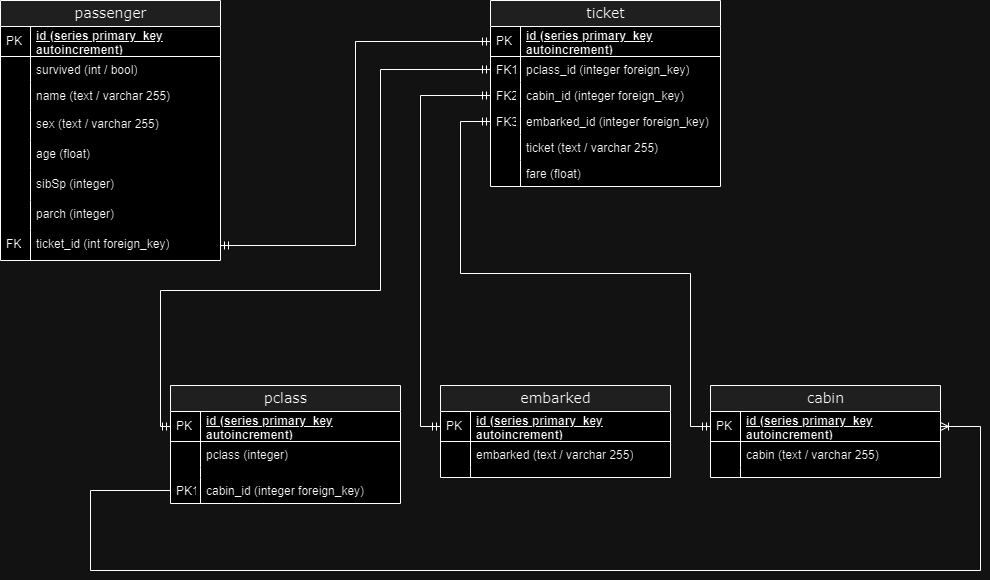

The diagram above was exported from draw.io. Its source (the exported page's mxGraphModel, read from the mxfile embedded in the PNG):
<mxGraphModel dx="1091" dy="621" grid="1" gridSize="10" guides="1" tooltips="1" connect="1" arrows="1" fold="1" page="1" pageScale="1" pageWidth="1100" pageHeight="850" background="none" math="0" shadow="0">
  <root>
    <mxCell id="0" />
    <mxCell id="1" parent="0" />
    <mxCell id="5RC0ifcNf_m5k35JjkFg-1" value="ticket" style="swimlane;html=1;fontStyle=0;childLayout=stackLayout;horizontal=1;startSize=26;fillColor=#e0e0e0;horizontalStack=0;resizeParent=1;resizeLast=0;collapsible=1;marginBottom=0;swimlaneFillColor=#ffffff;align=center;rounded=0;shadow=0;comic=0;labelBackgroundColor=none;strokeWidth=1;fontFamily=Verdana;fontSize=14" vertex="1" parent="1">
      <mxGeometry x="570" y="140" width="230" height="186" as="geometry" />
    </mxCell>
    <mxCell id="5RC0ifcNf_m5k35JjkFg-2" value="id (series primary_key autoincrement)" style="shape=partialRectangle;top=0;left=0;right=0;bottom=1;html=1;align=left;verticalAlign=middle;fillColor=none;spacingLeft=34;spacingRight=4;whiteSpace=wrap;overflow=hidden;rotatable=0;points=[[0,0.5],[1,0.5]];portConstraint=eastwest;dropTarget=0;fontStyle=5;" vertex="1" parent="5RC0ifcNf_m5k35JjkFg-1">
      <mxGeometry y="26" width="230" height="30" as="geometry" />
    </mxCell>
    <mxCell id="5RC0ifcNf_m5k35JjkFg-3" value="PK" style="shape=partialRectangle;top=0;left=0;bottom=0;html=1;fillColor=none;align=left;verticalAlign=middle;spacingLeft=4;spacingRight=4;whiteSpace=wrap;overflow=hidden;rotatable=0;points=[];portConstraint=eastwest;part=1;" vertex="1" connectable="0" parent="5RC0ifcNf_m5k35JjkFg-2">
      <mxGeometry width="30" height="30" as="geometry" />
    </mxCell>
    <mxCell id="5RC0ifcNf_m5k35JjkFg-4" value="pclass_id (integer foreign_key)" style="shape=partialRectangle;top=0;left=0;right=0;bottom=0;html=1;align=left;verticalAlign=top;fillColor=none;spacingLeft=34;spacingRight=4;whiteSpace=wrap;overflow=hidden;rotatable=0;points=[[0,0.5],[1,0.5]];portConstraint=eastwest;dropTarget=0;" vertex="1" parent="5RC0ifcNf_m5k35JjkFg-1">
      <mxGeometry y="56" width="230" height="26" as="geometry" />
    </mxCell>
    <mxCell id="5RC0ifcNf_m5k35JjkFg-5" value="FK1" style="shape=partialRectangle;top=0;left=0;bottom=0;html=1;fillColor=none;align=left;verticalAlign=top;spacingLeft=4;spacingRight=4;whiteSpace=wrap;overflow=hidden;rotatable=0;points=[];portConstraint=eastwest;part=1;" vertex="1" connectable="0" parent="5RC0ifcNf_m5k35JjkFg-4">
      <mxGeometry width="30" height="26" as="geometry" />
    </mxCell>
    <mxCell id="5RC0ifcNf_m5k35JjkFg-6" value="cabin_id (integer foreign_key)" style="shape=partialRectangle;top=0;left=0;right=0;bottom=0;html=1;align=left;verticalAlign=top;fillColor=none;spacingLeft=34;spacingRight=4;whiteSpace=wrap;overflow=hidden;rotatable=0;points=[[0,0.5],[1,0.5]];portConstraint=eastwest;dropTarget=0;" vertex="1" parent="5RC0ifcNf_m5k35JjkFg-1">
      <mxGeometry y="82" width="230" height="26" as="geometry" />
    </mxCell>
    <mxCell id="5RC0ifcNf_m5k35JjkFg-7" value="FK2" style="shape=partialRectangle;top=0;left=0;bottom=0;html=1;fillColor=none;align=left;verticalAlign=top;spacingLeft=4;spacingRight=4;whiteSpace=wrap;overflow=hidden;rotatable=0;points=[];portConstraint=eastwest;part=1;" vertex="1" connectable="0" parent="5RC0ifcNf_m5k35JjkFg-6">
      <mxGeometry width="30" height="26" as="geometry" />
    </mxCell>
    <mxCell id="5RC0ifcNf_m5k35JjkFg-8" value="embarked_id (integer foreign_key)" style="shape=partialRectangle;top=0;left=0;right=0;bottom=0;html=1;align=left;verticalAlign=top;fillColor=none;spacingLeft=34;spacingRight=4;whiteSpace=wrap;overflow=hidden;rotatable=0;points=[[0,0.5],[1,0.5]];portConstraint=eastwest;dropTarget=0;" vertex="1" parent="5RC0ifcNf_m5k35JjkFg-1">
      <mxGeometry y="108" width="230" height="26" as="geometry" />
    </mxCell>
    <mxCell id="5RC0ifcNf_m5k35JjkFg-9" value="FK3" style="shape=partialRectangle;top=0;left=0;bottom=0;html=1;fillColor=none;align=left;verticalAlign=top;spacingLeft=4;spacingRight=4;whiteSpace=wrap;overflow=hidden;rotatable=0;points=[];portConstraint=eastwest;part=1;" vertex="1" connectable="0" parent="5RC0ifcNf_m5k35JjkFg-8">
      <mxGeometry width="30" height="26" as="geometry" />
    </mxCell>
    <mxCell id="5RC0ifcNf_m5k35JjkFg-10" value="ticket (text / varchar 255)" style="shape=partialRectangle;top=0;left=0;right=0;bottom=0;html=1;align=left;verticalAlign=top;fillColor=none;spacingLeft=34;spacingRight=4;whiteSpace=wrap;overflow=hidden;rotatable=0;points=[[0,0.5],[1,0.5]];portConstraint=eastwest;dropTarget=0;" vertex="1" parent="5RC0ifcNf_m5k35JjkFg-1">
      <mxGeometry y="134" width="230" height="26" as="geometry" />
    </mxCell>
    <mxCell id="5RC0ifcNf_m5k35JjkFg-11" value="" style="shape=partialRectangle;top=0;left=0;bottom=0;html=1;fillColor=none;align=left;verticalAlign=top;spacingLeft=4;spacingRight=4;whiteSpace=wrap;overflow=hidden;rotatable=0;points=[];portConstraint=eastwest;part=1;" vertex="1" connectable="0" parent="5RC0ifcNf_m5k35JjkFg-10">
      <mxGeometry width="30" height="26" as="geometry" />
    </mxCell>
    <mxCell id="5RC0ifcNf_m5k35JjkFg-12" value="fare (float)" style="shape=partialRectangle;top=0;left=0;right=0;bottom=0;html=1;align=left;verticalAlign=top;fillColor=none;spacingLeft=34;spacingRight=4;whiteSpace=wrap;overflow=hidden;rotatable=0;points=[[0,0.5],[1,0.5]];portConstraint=eastwest;dropTarget=0;" vertex="1" parent="5RC0ifcNf_m5k35JjkFg-1">
      <mxGeometry y="160" width="230" height="26" as="geometry" />
    </mxCell>
    <mxCell id="5RC0ifcNf_m5k35JjkFg-13" value="" style="shape=partialRectangle;top=0;left=0;bottom=0;html=1;fillColor=none;align=left;verticalAlign=top;spacingLeft=4;spacingRight=4;whiteSpace=wrap;overflow=hidden;rotatable=0;points=[];portConstraint=eastwest;part=1;" vertex="1" connectable="0" parent="5RC0ifcNf_m5k35JjkFg-12">
      <mxGeometry width="30" height="26" as="geometry" />
    </mxCell>
    <mxCell id="5RC0ifcNf_m5k35JjkFg-14" value="passenger" style="swimlane;html=1;fontStyle=0;childLayout=stackLayout;horizontal=1;startSize=26;fillColor=#e0e0e0;horizontalStack=0;resizeParent=1;resizeLast=0;collapsible=1;marginBottom=0;swimlaneFillColor=#ffffff;align=center;rounded=0;shadow=0;comic=0;labelBackgroundColor=none;strokeWidth=1;fontFamily=Verdana;fontSize=14" vertex="1" parent="1">
      <mxGeometry x="80" y="140" width="220" height="260" as="geometry" />
    </mxCell>
    <mxCell id="5RC0ifcNf_m5k35JjkFg-15" value="id (series primary_key autoincrement)" style="shape=partialRectangle;top=0;left=0;right=0;bottom=1;html=1;align=left;verticalAlign=middle;fillColor=none;spacingLeft=34;spacingRight=4;whiteSpace=wrap;overflow=hidden;rotatable=0;points=[[0,0.5],[1,0.5]];portConstraint=eastwest;dropTarget=0;fontStyle=5;" vertex="1" parent="5RC0ifcNf_m5k35JjkFg-14">
      <mxGeometry y="26" width="220" height="30" as="geometry" />
    </mxCell>
    <mxCell id="5RC0ifcNf_m5k35JjkFg-16" value="PK" style="shape=partialRectangle;top=0;left=0;bottom=0;html=1;fillColor=none;align=left;verticalAlign=middle;spacingLeft=4;spacingRight=4;whiteSpace=wrap;overflow=hidden;rotatable=0;points=[];portConstraint=eastwest;part=1;" vertex="1" connectable="0" parent="5RC0ifcNf_m5k35JjkFg-15">
      <mxGeometry width="30" height="30" as="geometry" />
    </mxCell>
    <mxCell id="5RC0ifcNf_m5k35JjkFg-17" value="survived&amp;nbsp;(int / bool)" style="shape=partialRectangle;top=0;left=0;right=0;bottom=0;html=1;align=left;verticalAlign=top;fillColor=none;spacingLeft=34;spacingRight=4;whiteSpace=wrap;overflow=hidden;rotatable=0;points=[[0,0.5],[1,0.5]];portConstraint=eastwest;dropTarget=0;" vertex="1" parent="5RC0ifcNf_m5k35JjkFg-14">
      <mxGeometry y="56" width="220" height="26" as="geometry" />
    </mxCell>
    <mxCell id="5RC0ifcNf_m5k35JjkFg-18" value="" style="shape=partialRectangle;top=0;left=0;bottom=0;html=1;fillColor=none;align=left;verticalAlign=top;spacingLeft=4;spacingRight=4;whiteSpace=wrap;overflow=hidden;rotatable=0;points=[];portConstraint=eastwest;part=1;" vertex="1" connectable="0" parent="5RC0ifcNf_m5k35JjkFg-17">
      <mxGeometry width="30" height="26" as="geometry" />
    </mxCell>
    <mxCell id="5RC0ifcNf_m5k35JjkFg-19" value="name (text / varchar 255)" style="shape=partialRectangle;top=0;left=0;right=0;bottom=0;html=1;align=left;verticalAlign=top;fillColor=none;spacingLeft=34;spacingRight=4;whiteSpace=wrap;overflow=hidden;rotatable=0;points=[[0,0.5],[1,0.5]];portConstraint=eastwest;dropTarget=0;" vertex="1" parent="5RC0ifcNf_m5k35JjkFg-14">
      <mxGeometry y="82" width="220" height="28" as="geometry" />
    </mxCell>
    <mxCell id="5RC0ifcNf_m5k35JjkFg-20" value="" style="shape=partialRectangle;top=0;left=0;bottom=0;html=1;fillColor=none;align=left;verticalAlign=top;spacingLeft=4;spacingRight=4;whiteSpace=wrap;overflow=hidden;rotatable=0;points=[];portConstraint=eastwest;part=1;" vertex="1" connectable="0" parent="5RC0ifcNf_m5k35JjkFg-19">
      <mxGeometry width="30" height="28" as="geometry" />
    </mxCell>
    <mxCell id="5RC0ifcNf_m5k35JjkFg-21" value="sex (text / varchar 255)" style="shape=partialRectangle;top=0;left=0;right=0;bottom=0;html=1;align=left;verticalAlign=top;fillColor=none;spacingLeft=34;spacingRight=4;whiteSpace=wrap;overflow=hidden;rotatable=0;points=[[0,0.5],[1,0.5]];portConstraint=eastwest;dropTarget=0;" vertex="1" parent="5RC0ifcNf_m5k35JjkFg-14">
      <mxGeometry y="110" width="220" height="30" as="geometry" />
    </mxCell>
    <mxCell id="5RC0ifcNf_m5k35JjkFg-22" value="" style="shape=partialRectangle;top=0;left=0;bottom=0;html=1;fillColor=none;align=left;verticalAlign=top;spacingLeft=4;spacingRight=4;whiteSpace=wrap;overflow=hidden;rotatable=0;points=[];portConstraint=eastwest;part=1;" vertex="1" connectable="0" parent="5RC0ifcNf_m5k35JjkFg-21">
      <mxGeometry width="30" height="30" as="geometry" />
    </mxCell>
    <mxCell id="5RC0ifcNf_m5k35JjkFg-23" value="age (float)" style="shape=partialRectangle;top=0;left=0;right=0;bottom=0;html=1;align=left;verticalAlign=top;fillColor=none;spacingLeft=34;spacingRight=4;whiteSpace=wrap;overflow=hidden;rotatable=0;points=[[0,0.5],[1,0.5]];portConstraint=eastwest;dropTarget=0;" vertex="1" parent="5RC0ifcNf_m5k35JjkFg-14">
      <mxGeometry y="140" width="220" height="30" as="geometry" />
    </mxCell>
    <mxCell id="5RC0ifcNf_m5k35JjkFg-24" value="" style="shape=partialRectangle;top=0;left=0;bottom=0;html=1;fillColor=none;align=left;verticalAlign=top;spacingLeft=4;spacingRight=4;whiteSpace=wrap;overflow=hidden;rotatable=0;points=[];portConstraint=eastwest;part=1;" vertex="1" connectable="0" parent="5RC0ifcNf_m5k35JjkFg-23">
      <mxGeometry width="30" height="30" as="geometry" />
    </mxCell>
    <mxCell id="5RC0ifcNf_m5k35JjkFg-25" value="sibSp (integer)" style="shape=partialRectangle;top=0;left=0;right=0;bottom=0;html=1;align=left;verticalAlign=top;fillColor=none;spacingLeft=34;spacingRight=4;whiteSpace=wrap;overflow=hidden;rotatable=0;points=[[0,0.5],[1,0.5]];portConstraint=eastwest;dropTarget=0;" vertex="1" parent="5RC0ifcNf_m5k35JjkFg-14">
      <mxGeometry y="170" width="220" height="30" as="geometry" />
    </mxCell>
    <mxCell id="5RC0ifcNf_m5k35JjkFg-26" value="" style="shape=partialRectangle;top=0;left=0;bottom=0;html=1;fillColor=none;align=left;verticalAlign=top;spacingLeft=4;spacingRight=4;whiteSpace=wrap;overflow=hidden;rotatable=0;points=[];portConstraint=eastwest;part=1;" vertex="1" connectable="0" parent="5RC0ifcNf_m5k35JjkFg-25">
      <mxGeometry width="30" height="30" as="geometry" />
    </mxCell>
    <mxCell id="5RC0ifcNf_m5k35JjkFg-27" value="parch (integer)" style="shape=partialRectangle;top=0;left=0;right=0;bottom=0;html=1;align=left;verticalAlign=top;fillColor=none;spacingLeft=34;spacingRight=4;whiteSpace=wrap;overflow=hidden;rotatable=0;points=[[0,0.5],[1,0.5]];portConstraint=eastwest;dropTarget=0;" vertex="1" parent="5RC0ifcNf_m5k35JjkFg-14">
      <mxGeometry y="200" width="220" height="30" as="geometry" />
    </mxCell>
    <mxCell id="5RC0ifcNf_m5k35JjkFg-28" value="" style="shape=partialRectangle;top=0;left=0;bottom=0;html=1;fillColor=none;align=left;verticalAlign=top;spacingLeft=4;spacingRight=4;whiteSpace=wrap;overflow=hidden;rotatable=0;points=[];portConstraint=eastwest;part=1;" vertex="1" connectable="0" parent="5RC0ifcNf_m5k35JjkFg-27">
      <mxGeometry width="30" height="30" as="geometry" />
    </mxCell>
    <mxCell id="5RC0ifcNf_m5k35JjkFg-29" value="ticket_id (int foreign_key)" style="shape=partialRectangle;top=0;left=0;right=0;bottom=0;html=1;align=left;verticalAlign=top;fillColor=none;spacingLeft=34;spacingRight=4;whiteSpace=wrap;overflow=hidden;rotatable=0;points=[[0,0.5],[1,0.5]];portConstraint=eastwest;dropTarget=0;" vertex="1" parent="5RC0ifcNf_m5k35JjkFg-14">
      <mxGeometry y="230" width="220" height="30" as="geometry" />
    </mxCell>
    <mxCell id="5RC0ifcNf_m5k35JjkFg-30" value="FK" style="shape=partialRectangle;top=0;left=0;bottom=0;html=1;fillColor=none;align=left;verticalAlign=top;spacingLeft=4;spacingRight=4;whiteSpace=wrap;overflow=hidden;rotatable=0;points=[];portConstraint=eastwest;part=1;" vertex="1" connectable="0" parent="5RC0ifcNf_m5k35JjkFg-29">
      <mxGeometry width="30" height="30" as="geometry" />
    </mxCell>
    <mxCell id="5RC0ifcNf_m5k35JjkFg-31" value="pclass" style="swimlane;html=1;fontStyle=0;childLayout=stackLayout;horizontal=1;startSize=26;fillColor=#e0e0e0;horizontalStack=0;resizeParent=1;resizeLast=0;collapsible=1;marginBottom=0;swimlaneFillColor=#ffffff;align=center;rounded=0;shadow=0;comic=0;labelBackgroundColor=none;strokeWidth=1;fontFamily=Verdana;fontSize=14;swimlaneLine=1;" vertex="1" parent="1">
      <mxGeometry x="250" y="525" width="230" height="118" as="geometry" />
    </mxCell>
    <mxCell id="5RC0ifcNf_m5k35JjkFg-32" value="id (series primary_key autoincrement)" style="shape=partialRectangle;top=0;left=0;right=0;bottom=1;html=1;align=left;verticalAlign=middle;fillColor=none;spacingLeft=34;spacingRight=4;whiteSpace=wrap;overflow=hidden;rotatable=0;points=[[0,0.5],[1,0.5]];portConstraint=eastwest;dropTarget=0;fontStyle=5;" vertex="1" parent="5RC0ifcNf_m5k35JjkFg-31">
      <mxGeometry y="26" width="230" height="30" as="geometry" />
    </mxCell>
    <mxCell id="5RC0ifcNf_m5k35JjkFg-33" value="PK" style="shape=partialRectangle;top=0;left=0;bottom=0;html=1;fillColor=none;align=left;verticalAlign=middle;spacingLeft=4;spacingRight=4;whiteSpace=wrap;overflow=hidden;rotatable=0;points=[];portConstraint=eastwest;part=1;" vertex="1" connectable="0" parent="5RC0ifcNf_m5k35JjkFg-32">
      <mxGeometry width="30" height="30" as="geometry" />
    </mxCell>
    <mxCell id="5RC0ifcNf_m5k35JjkFg-34" value="pclass (integer)" style="shape=partialRectangle;top=0;left=0;right=0;bottom=0;html=1;align=left;verticalAlign=top;fillColor=none;spacingLeft=34;spacingRight=4;whiteSpace=wrap;overflow=hidden;rotatable=0;points=[[0,0.5],[1,0.5]];portConstraint=eastwest;dropTarget=0;" vertex="1" parent="5RC0ifcNf_m5k35JjkFg-31">
      <mxGeometry y="56" width="230" height="26" as="geometry" />
    </mxCell>
    <mxCell id="5RC0ifcNf_m5k35JjkFg-35" value="" style="shape=partialRectangle;top=0;left=0;bottom=0;html=1;fillColor=none;align=left;verticalAlign=top;spacingLeft=4;spacingRight=4;whiteSpace=wrap;overflow=hidden;rotatable=0;points=[];portConstraint=eastwest;part=1;" vertex="1" connectable="0" parent="5RC0ifcNf_m5k35JjkFg-34">
      <mxGeometry width="30" height="26" as="geometry" />
    </mxCell>
    <mxCell id="5RC0ifcNf_m5k35JjkFg-36" value="" style="shape=partialRectangle;top=0;left=0;right=0;bottom=0;html=1;align=left;verticalAlign=top;fillColor=none;spacingLeft=34;spacingRight=4;whiteSpace=wrap;overflow=hidden;rotatable=0;points=[[0,0.5],[1,0.5]];portConstraint=eastwest;dropTarget=0;" vertex="1" parent="5RC0ifcNf_m5k35JjkFg-31">
      <mxGeometry y="82" width="230" height="10" as="geometry" />
    </mxCell>
    <mxCell id="5RC0ifcNf_m5k35JjkFg-37" value="" style="shape=partialRectangle;top=0;left=0;bottom=0;html=1;fillColor=none;align=left;verticalAlign=top;spacingLeft=4;spacingRight=4;whiteSpace=wrap;overflow=hidden;rotatable=0;points=[];portConstraint=eastwest;part=1;" vertex="1" connectable="0" parent="5RC0ifcNf_m5k35JjkFg-36">
      <mxGeometry width="30" height="10" as="geometry" />
    </mxCell>
    <mxCell id="5RC0ifcNf_m5k35JjkFg-38" value="cabin_id (integer foreign_key)" style="shape=partialRectangle;top=0;left=0;right=0;bottom=0;html=1;align=left;verticalAlign=top;fillColor=none;spacingLeft=34;spacingRight=4;whiteSpace=wrap;overflow=hidden;rotatable=0;points=[[0,0.5],[1,0.5]];portConstraint=eastwest;dropTarget=0;" vertex="1" parent="5RC0ifcNf_m5k35JjkFg-31">
      <mxGeometry y="92" width="230" height="26" as="geometry" />
    </mxCell>
    <mxCell id="5RC0ifcNf_m5k35JjkFg-39" value="PK1" style="shape=partialRectangle;top=0;left=0;bottom=0;html=1;fillColor=none;align=left;verticalAlign=top;spacingLeft=4;spacingRight=4;whiteSpace=wrap;overflow=hidden;rotatable=0;points=[];portConstraint=eastwest;part=1;" vertex="1" connectable="0" parent="5RC0ifcNf_m5k35JjkFg-38">
      <mxGeometry width="30" height="26" as="geometry" />
    </mxCell>
    <mxCell id="5RC0ifcNf_m5k35JjkFg-40" value="cabin" style="swimlane;html=1;fontStyle=0;childLayout=stackLayout;horizontal=1;startSize=26;fillColor=#e0e0e0;horizontalStack=0;resizeParent=1;resizeLast=0;collapsible=1;marginBottom=0;swimlaneFillColor=#ffffff;align=center;rounded=0;shadow=0;comic=0;labelBackgroundColor=none;strokeWidth=1;fontFamily=Verdana;fontSize=14;swimlaneLine=1;" vertex="1" parent="1">
      <mxGeometry x="790" y="525" width="230" height="92" as="geometry" />
    </mxCell>
    <mxCell id="5RC0ifcNf_m5k35JjkFg-41" value="id (series primary_key autoincrement)" style="shape=partialRectangle;top=0;left=0;right=0;bottom=1;html=1;align=left;verticalAlign=middle;fillColor=none;spacingLeft=34;spacingRight=4;whiteSpace=wrap;overflow=hidden;rotatable=0;points=[[0,0.5],[1,0.5]];portConstraint=eastwest;dropTarget=0;fontStyle=5;" vertex="1" parent="5RC0ifcNf_m5k35JjkFg-40">
      <mxGeometry y="26" width="230" height="30" as="geometry" />
    </mxCell>
    <mxCell id="5RC0ifcNf_m5k35JjkFg-42" value="PK" style="shape=partialRectangle;top=0;left=0;bottom=0;html=1;fillColor=none;align=left;verticalAlign=middle;spacingLeft=4;spacingRight=4;whiteSpace=wrap;overflow=hidden;rotatable=0;points=[];portConstraint=eastwest;part=1;" vertex="1" connectable="0" parent="5RC0ifcNf_m5k35JjkFg-41">
      <mxGeometry width="30" height="30" as="geometry" />
    </mxCell>
    <mxCell id="5RC0ifcNf_m5k35JjkFg-43" value="cabin (text / varchar 255)" style="shape=partialRectangle;top=0;left=0;right=0;bottom=0;html=1;align=left;verticalAlign=top;fillColor=none;spacingLeft=34;spacingRight=4;whiteSpace=wrap;overflow=hidden;rotatable=0;points=[[0,0.5],[1,0.5]];portConstraint=eastwest;dropTarget=0;" vertex="1" parent="5RC0ifcNf_m5k35JjkFg-40">
      <mxGeometry y="56" width="230" height="26" as="geometry" />
    </mxCell>
    <mxCell id="5RC0ifcNf_m5k35JjkFg-44" value="" style="shape=partialRectangle;top=0;left=0;bottom=0;html=1;fillColor=none;align=left;verticalAlign=top;spacingLeft=4;spacingRight=4;whiteSpace=wrap;overflow=hidden;rotatable=0;points=[];portConstraint=eastwest;part=1;" vertex="1" connectable="0" parent="5RC0ifcNf_m5k35JjkFg-43">
      <mxGeometry width="30" height="26" as="geometry" />
    </mxCell>
    <mxCell id="5RC0ifcNf_m5k35JjkFg-45" value="" style="shape=partialRectangle;top=0;left=0;right=0;bottom=0;html=1;align=left;verticalAlign=top;fillColor=none;spacingLeft=34;spacingRight=4;whiteSpace=wrap;overflow=hidden;rotatable=0;points=[[0,0.5],[1,0.5]];portConstraint=eastwest;dropTarget=0;" vertex="1" parent="5RC0ifcNf_m5k35JjkFg-40">
      <mxGeometry y="82" width="230" height="10" as="geometry" />
    </mxCell>
    <mxCell id="5RC0ifcNf_m5k35JjkFg-46" value="" style="shape=partialRectangle;top=0;left=0;bottom=0;html=1;fillColor=none;align=left;verticalAlign=top;spacingLeft=4;spacingRight=4;whiteSpace=wrap;overflow=hidden;rotatable=0;points=[];portConstraint=eastwest;part=1;" vertex="1" connectable="0" parent="5RC0ifcNf_m5k35JjkFg-45">
      <mxGeometry width="30" height="10" as="geometry" />
    </mxCell>
    <mxCell id="5RC0ifcNf_m5k35JjkFg-47" value="embarked" style="swimlane;html=1;fontStyle=0;childLayout=stackLayout;horizontal=1;startSize=26;fillColor=#e0e0e0;horizontalStack=0;resizeParent=1;resizeLast=0;collapsible=1;marginBottom=0;swimlaneFillColor=#ffffff;align=center;rounded=0;shadow=0;comic=0;labelBackgroundColor=none;strokeWidth=1;fontFamily=Verdana;fontSize=14;swimlaneLine=1;" vertex="1" parent="1">
      <mxGeometry x="520" y="525" width="230" height="92" as="geometry" />
    </mxCell>
    <mxCell id="5RC0ifcNf_m5k35JjkFg-48" value="id (series primary_key autoincrement)" style="shape=partialRectangle;top=0;left=0;right=0;bottom=1;html=1;align=left;verticalAlign=middle;fillColor=none;spacingLeft=34;spacingRight=4;whiteSpace=wrap;overflow=hidden;rotatable=0;points=[[0,0.5],[1,0.5]];portConstraint=eastwest;dropTarget=0;fontStyle=5;" vertex="1" parent="5RC0ifcNf_m5k35JjkFg-47">
      <mxGeometry y="26" width="230" height="30" as="geometry" />
    </mxCell>
    <mxCell id="5RC0ifcNf_m5k35JjkFg-49" value="PK" style="shape=partialRectangle;top=0;left=0;bottom=0;html=1;fillColor=none;align=left;verticalAlign=middle;spacingLeft=4;spacingRight=4;whiteSpace=wrap;overflow=hidden;rotatable=0;points=[];portConstraint=eastwest;part=1;" vertex="1" connectable="0" parent="5RC0ifcNf_m5k35JjkFg-48">
      <mxGeometry width="30" height="30" as="geometry" />
    </mxCell>
    <mxCell id="5RC0ifcNf_m5k35JjkFg-50" value="embarked (text / varchar 255)" style="shape=partialRectangle;top=0;left=0;right=0;bottom=0;html=1;align=left;verticalAlign=top;fillColor=none;spacingLeft=34;spacingRight=4;whiteSpace=wrap;overflow=hidden;rotatable=0;points=[[0,0.5],[1,0.5]];portConstraint=eastwest;dropTarget=0;" vertex="1" parent="5RC0ifcNf_m5k35JjkFg-47">
      <mxGeometry y="56" width="230" height="26" as="geometry" />
    </mxCell>
    <mxCell id="5RC0ifcNf_m5k35JjkFg-51" value="" style="shape=partialRectangle;top=0;left=0;bottom=0;html=1;fillColor=none;align=left;verticalAlign=top;spacingLeft=4;spacingRight=4;whiteSpace=wrap;overflow=hidden;rotatable=0;points=[];portConstraint=eastwest;part=1;" vertex="1" connectable="0" parent="5RC0ifcNf_m5k35JjkFg-50">
      <mxGeometry width="30" height="26" as="geometry" />
    </mxCell>
    <mxCell id="5RC0ifcNf_m5k35JjkFg-52" value="" style="shape=partialRectangle;top=0;left=0;right=0;bottom=0;html=1;align=left;verticalAlign=top;fillColor=none;spacingLeft=34;spacingRight=4;whiteSpace=wrap;overflow=hidden;rotatable=0;points=[[0,0.5],[1,0.5]];portConstraint=eastwest;dropTarget=0;" vertex="1" parent="5RC0ifcNf_m5k35JjkFg-47">
      <mxGeometry y="82" width="230" height="10" as="geometry" />
    </mxCell>
    <mxCell id="5RC0ifcNf_m5k35JjkFg-53" value="" style="shape=partialRectangle;top=0;left=0;bottom=0;html=1;fillColor=none;align=left;verticalAlign=top;spacingLeft=4;spacingRight=4;whiteSpace=wrap;overflow=hidden;rotatable=0;points=[];portConstraint=eastwest;part=1;" vertex="1" connectable="0" parent="5RC0ifcNf_m5k35JjkFg-52">
      <mxGeometry width="30" height="10" as="geometry" />
    </mxCell>
    <mxCell id="5RC0ifcNf_m5k35JjkFg-54" value="" style="edgeStyle=orthogonalEdgeStyle;fontSize=12;html=1;endArrow=ERmandOne;startArrow=ERmandOne;rounded=0;exitX=1;exitY=0.5;exitDx=0;exitDy=0;" edge="1" parent="1" source="5RC0ifcNf_m5k35JjkFg-29" target="5RC0ifcNf_m5k35JjkFg-2">
      <mxGeometry width="100" height="100" relative="1" as="geometry">
        <mxPoint x="420" y="420" as="sourcePoint" />
        <mxPoint x="520" y="320" as="targetPoint" />
      </mxGeometry>
    </mxCell>
    <mxCell id="5RC0ifcNf_m5k35JjkFg-55" value="" style="edgeStyle=orthogonalEdgeStyle;fontSize=12;html=1;endArrow=ERmandOne;startArrow=ERmandOne;rounded=0;entryX=0;entryY=0.5;entryDx=0;entryDy=0;exitX=0;exitY=0.5;exitDx=0;exitDy=0;" edge="1" parent="1" source="5RC0ifcNf_m5k35JjkFg-32" target="5RC0ifcNf_m5k35JjkFg-4">
      <mxGeometry width="100" height="100" relative="1" as="geometry">
        <mxPoint x="420" y="420" as="sourcePoint" />
        <mxPoint x="520" y="320" as="targetPoint" />
        <Array as="points">
          <mxPoint x="240" y="566" />
          <mxPoint x="240" y="430" />
          <mxPoint x="460" y="430" />
          <mxPoint x="460" y="209" />
        </Array>
      </mxGeometry>
    </mxCell>
    <mxCell id="5RC0ifcNf_m5k35JjkFg-56" value="" style="edgeStyle=orthogonalEdgeStyle;fontSize=12;html=1;endArrow=ERmandOne;startArrow=ERmandOne;rounded=0;exitX=0;exitY=0.5;exitDx=0;exitDy=0;" edge="1" parent="1" source="5RC0ifcNf_m5k35JjkFg-48" target="5RC0ifcNf_m5k35JjkFg-6">
      <mxGeometry width="100" height="100" relative="1" as="geometry">
        <mxPoint x="420" y="420" as="sourcePoint" />
        <mxPoint x="520" y="320" as="targetPoint" />
        <Array as="points">
          <mxPoint x="500" y="566" />
          <mxPoint x="500" y="235" />
        </Array>
      </mxGeometry>
    </mxCell>
    <mxCell id="5RC0ifcNf_m5k35JjkFg-57" value="" style="edgeStyle=orthogonalEdgeStyle;fontSize=12;html=1;endArrow=ERmandOne;startArrow=ERmandOne;rounded=0;entryX=0;entryY=0.5;entryDx=0;entryDy=0;exitX=0;exitY=0.5;exitDx=0;exitDy=0;" edge="1" parent="1" source="5RC0ifcNf_m5k35JjkFg-41" target="5RC0ifcNf_m5k35JjkFg-8">
      <mxGeometry width="100" height="100" relative="1" as="geometry">
        <mxPoint x="420" y="420" as="sourcePoint" />
        <mxPoint x="520" y="320" as="targetPoint" />
        <Array as="points">
          <mxPoint x="770" y="566" />
          <mxPoint x="770" y="413" />
          <mxPoint x="540" y="413" />
          <mxPoint x="540" y="261" />
        </Array>
      </mxGeometry>
    </mxCell>
    <mxCell id="5RC0ifcNf_m5k35JjkFg-58" value="" style="edgeStyle=orthogonalEdgeStyle;fontSize=12;html=1;endArrow=ERoneToMany;rounded=0;entryX=1;entryY=0.5;entryDx=0;entryDy=0;exitX=0;exitY=0.5;exitDx=0;exitDy=0;" edge="1" parent="1" source="5RC0ifcNf_m5k35JjkFg-38" target="5RC0ifcNf_m5k35JjkFg-41">
      <mxGeometry width="100" height="100" relative="1" as="geometry">
        <mxPoint x="570" y="520" as="sourcePoint" />
        <mxPoint x="670" y="420" as="targetPoint" />
        <Array as="points">
          <mxPoint x="170" y="630" />
          <mxPoint x="170" y="710" />
          <mxPoint x="1060" y="710" />
          <mxPoint x="1060" y="566" />
        </Array>
      </mxGeometry>
    </mxCell>
  </root>
</mxGraphModel>